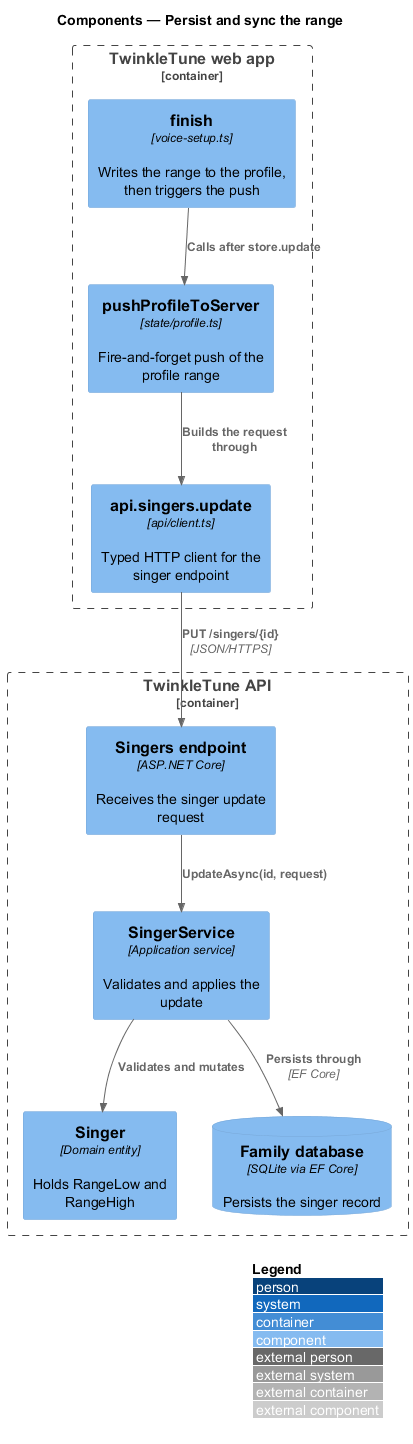

The diagram above was rendered by PlantUML. Its source (embedded in the PNG):
@startuml
!include <C4/C4_Component>
LAYOUT_WITH_LEGEND()
title Components — Persist and sync the range

Container_Boundary(webapp, "TwinkleTune web app") {
  Component(finish, "finish", "voice-setup.ts", "Writes the range to the profile, then triggers the push")
  Component(push, "pushProfileToServer", "state/profile.ts", "Fire-and-forget push of the profile range")
  Component(client, "api.singers.update", "api/client.ts", "Typed HTTP client for the singer endpoint")
}
Container_Boundary(api, "TwinkleTune API") {
  Component(ctrl, "Singers endpoint", "ASP.NET Core", "Receives the singer update request")
  Component(svc, "SingerService", "Application service", "Validates and applies the update")
  Component(entity, "Singer", "Domain entity", "Holds RangeLow and RangeHigh")
  ComponentDb(db, "Family database", "SQLite via EF Core", "Persists the singer record")
}

Rel(finish, push, "Calls after store.update")
Rel(push, client, "Builds the request through")
Rel(client, ctrl, "PUT /singers/{id}", "JSON/HTTPS")
Rel(ctrl, svc, "UpdateAsync(id, request)")
Rel(svc, entity, "Validates and mutates")
Rel(svc, db, "Persists through", "EF Core")
@enduml